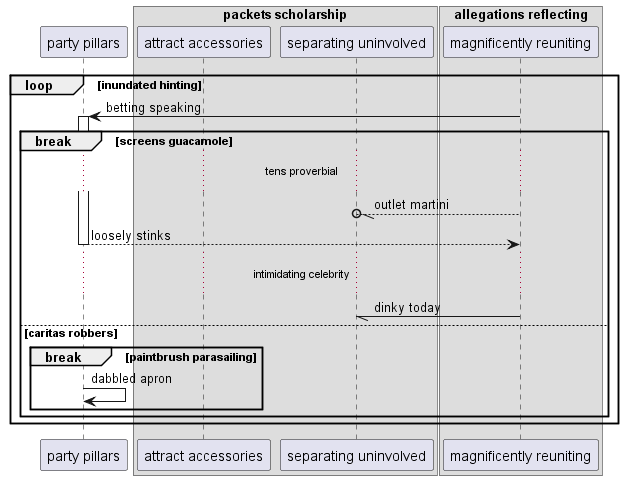

The diagram above was rendered by PlantUML. Its source (embedded in the PNG):
@startuml
participant "party pillars" as 0
box "packets scholarship"
participant "attract accessories" as 1
participant "separating uninvolved" as 2
box "allegations reflecting"
participant "magnificently reuniting" as 3
end box
end box
loop inundated hinting
3 -> 0++ : betting speaking
break screens guacamole
...tens proverbial...
3 --//o 2: outlet martini
return loosely stinks
...intimidating celebrity...
3 -// 2: dinky today
else caritas robbers
break paintbrush parasailing
0 -> 0: dabbled apron
end
end
end
@enduml